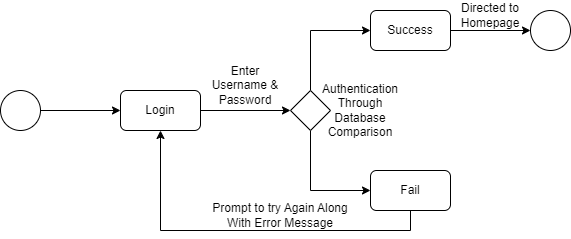

The diagram above was exported from draw.io. Its source (the exported page's mxGraphModel, read from the mxfile embedded in the PNG):
<mxGraphModel dx="1434" dy="746" grid="1" gridSize="10" guides="1" tooltips="1" connect="1" arrows="1" fold="1" page="1" pageScale="1" pageWidth="980" pageHeight="690" math="0" shadow="0">
  <root>
    <mxCell id="0" />
    <mxCell id="1" parent="0" />
    <mxCell id="6XVKmjrmNqYJTfzNTirR-3" value="" style="ellipse;whiteSpace=wrap;html=1;aspect=fixed;" vertex="1" parent="1">
      <mxGeometry x="720" y="200" width="40" height="40" as="geometry" />
    </mxCell>
    <mxCell id="6XVKmjrmNqYJTfzNTirR-6" style="edgeStyle=orthogonalEdgeStyle;rounded=0;orthogonalLoop=1;jettySize=auto;html=1;exitX=1;exitY=0.5;exitDx=0;exitDy=0;entryX=0;entryY=0.5;entryDx=0;entryDy=0;" edge="1" parent="1" source="6XVKmjrmNqYJTfzNTirR-4" target="6XVKmjrmNqYJTfzNTirR-5">
      <mxGeometry relative="1" as="geometry" />
    </mxCell>
    <mxCell id="6XVKmjrmNqYJTfzNTirR-4" value="" style="ellipse;whiteSpace=wrap;html=1;aspect=fixed;" vertex="1" parent="1">
      <mxGeometry x="190" y="280" width="40" height="40" as="geometry" />
    </mxCell>
    <mxCell id="6XVKmjrmNqYJTfzNTirR-9" style="edgeStyle=orthogonalEdgeStyle;rounded=0;orthogonalLoop=1;jettySize=auto;html=1;exitX=1;exitY=0.5;exitDx=0;exitDy=0;entryX=0;entryY=0.5;entryDx=0;entryDy=0;" edge="1" parent="1" source="6XVKmjrmNqYJTfzNTirR-5" target="6XVKmjrmNqYJTfzNTirR-8">
      <mxGeometry relative="1" as="geometry" />
    </mxCell>
    <mxCell id="6XVKmjrmNqYJTfzNTirR-5" value="Login" style="rounded=1;whiteSpace=wrap;html=1;" vertex="1" parent="1">
      <mxGeometry x="310" y="280" width="80" height="40" as="geometry" />
    </mxCell>
    <mxCell id="6XVKmjrmNqYJTfzNTirR-12" style="edgeStyle=orthogonalEdgeStyle;rounded=0;orthogonalLoop=1;jettySize=auto;html=1;exitX=0.5;exitY=0;exitDx=0;exitDy=0;entryX=0;entryY=0.5;entryDx=0;entryDy=0;" edge="1" parent="1" source="6XVKmjrmNqYJTfzNTirR-8" target="6XVKmjrmNqYJTfzNTirR-10">
      <mxGeometry relative="1" as="geometry" />
    </mxCell>
    <mxCell id="6XVKmjrmNqYJTfzNTirR-13" style="edgeStyle=orthogonalEdgeStyle;rounded=0;orthogonalLoop=1;jettySize=auto;html=1;exitX=0.5;exitY=1;exitDx=0;exitDy=0;entryX=0;entryY=0.5;entryDx=0;entryDy=0;" edge="1" parent="1" source="6XVKmjrmNqYJTfzNTirR-8" target="6XVKmjrmNqYJTfzNTirR-11">
      <mxGeometry relative="1" as="geometry" />
    </mxCell>
    <mxCell id="6XVKmjrmNqYJTfzNTirR-8" value="" style="rhombus;whiteSpace=wrap;html=1;" vertex="1" parent="1">
      <mxGeometry x="480" y="280" width="40" height="40" as="geometry" />
    </mxCell>
    <mxCell id="6XVKmjrmNqYJTfzNTirR-20" style="edgeStyle=orthogonalEdgeStyle;rounded=0;orthogonalLoop=1;jettySize=auto;html=1;exitX=1;exitY=0.5;exitDx=0;exitDy=0;entryX=0;entryY=0.5;entryDx=0;entryDy=0;" edge="1" parent="1" source="6XVKmjrmNqYJTfzNTirR-10" target="6XVKmjrmNqYJTfzNTirR-3">
      <mxGeometry relative="1" as="geometry" />
    </mxCell>
    <mxCell id="6XVKmjrmNqYJTfzNTirR-10" value="Success" style="rounded=1;whiteSpace=wrap;html=1;" vertex="1" parent="1">
      <mxGeometry x="560" y="200" width="80" height="40" as="geometry" />
    </mxCell>
    <mxCell id="6XVKmjrmNqYJTfzNTirR-17" style="edgeStyle=orthogonalEdgeStyle;rounded=0;orthogonalLoop=1;jettySize=auto;html=1;exitX=0.5;exitY=1;exitDx=0;exitDy=0;entryX=0.5;entryY=1;entryDx=0;entryDy=0;" edge="1" parent="1" source="6XVKmjrmNqYJTfzNTirR-11" target="6XVKmjrmNqYJTfzNTirR-5">
      <mxGeometry relative="1" as="geometry" />
    </mxCell>
    <mxCell id="6XVKmjrmNqYJTfzNTirR-11" value="Fail" style="rounded=1;whiteSpace=wrap;html=1;" vertex="1" parent="1">
      <mxGeometry x="560" y="360" width="80" height="40" as="geometry" />
    </mxCell>
    <mxCell id="6XVKmjrmNqYJTfzNTirR-14" value="Authentication Through Database Comparison" style="text;html=1;align=center;verticalAlign=middle;whiteSpace=wrap;rounded=0;" vertex="1" parent="1">
      <mxGeometry x="520" y="280" width="60" height="40" as="geometry" />
    </mxCell>
    <mxCell id="6XVKmjrmNqYJTfzNTirR-15" value="Enter Username &amp;amp; Password" style="text;html=1;align=center;verticalAlign=middle;whiteSpace=wrap;rounded=0;" vertex="1" parent="1">
      <mxGeometry x="400" y="260" width="70" height="30" as="geometry" />
    </mxCell>
    <mxCell id="6XVKmjrmNqYJTfzNTirR-18" value="Prompt to try Again Along With Error Message" style="text;html=1;align=center;verticalAlign=middle;whiteSpace=wrap;rounded=0;" vertex="1" parent="1">
      <mxGeometry x="390" y="390" width="160" height="30" as="geometry" />
    </mxCell>
    <mxCell id="6XVKmjrmNqYJTfzNTirR-21" value="Directed to Homepage" style="text;html=1;align=center;verticalAlign=middle;whiteSpace=wrap;rounded=0;" vertex="1" parent="1">
      <mxGeometry x="650" y="190" width="60" height="30" as="geometry" />
    </mxCell>
  </root>
</mxGraphModel>